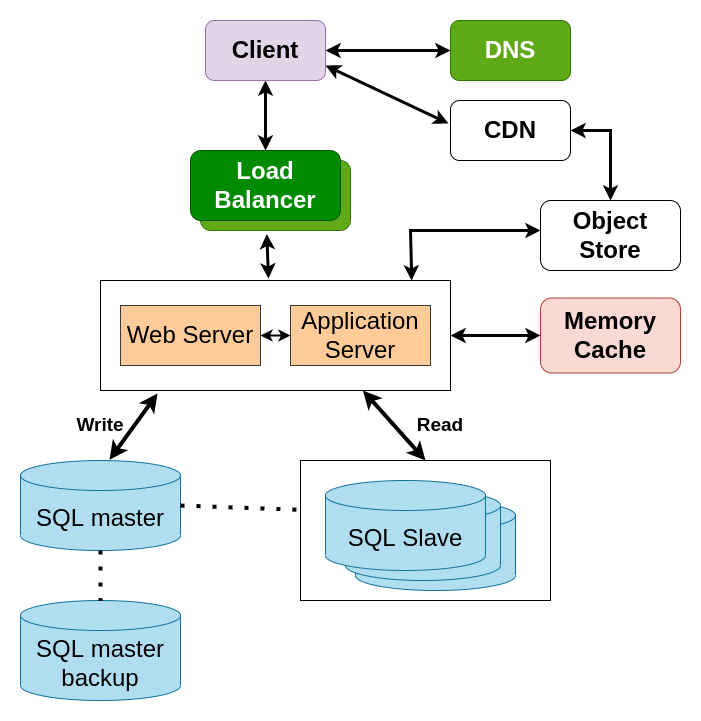

The diagram above was exported from draw.io. Its source (the exported page's mxGraphModel, read from the mxfile embedded in the PNG):
<mxGraphModel dx="1348" dy="744" grid="1" gridSize="10" guides="1" tooltips="1" connect="1" arrows="1" fold="1" page="1" pageScale="1" pageWidth="1169" pageHeight="827" background="none" math="0" shadow="0">
  <root>
    <mxCell id="0" />
    <mxCell id="1" parent="0" />
    <mxCell id="TyrwvytgwT7bNSr4nrg5-144" value="" style="rounded=0;whiteSpace=wrap;html=1;fontSize=19;" parent="1" vertex="1">
      <mxGeometry x="370" y="500" width="250" height="140" as="geometry" />
    </mxCell>
    <mxCell id="TyrwvytgwT7bNSr4nrg5-131" value="" style="rounded=0;whiteSpace=wrap;html=1;fontSize=24;" parent="1" vertex="1">
      <mxGeometry x="170" y="320" width="350" height="110" as="geometry" />
    </mxCell>
    <mxCell id="TyrwvytgwT7bNSr4nrg5-109" value="&lt;b&gt;&lt;font style=&quot;font-size: 24px;&quot;&gt;Client&lt;/font&gt;&lt;/b&gt;" style="rounded=1;whiteSpace=wrap;html=1;fillColor=#e1d5e7;strokeColor=#9673a6;" parent="1" vertex="1">
      <mxGeometry x="275" y="60" width="120" height="60" as="geometry" />
    </mxCell>
    <mxCell id="TyrwvytgwT7bNSr4nrg5-111" value="&lt;b&gt;DNS&lt;/b&gt;" style="rounded=1;whiteSpace=wrap;html=1;fontSize=24;fillColor=#60a917;fontColor=#ffffff;strokeColor=#2D7600;" parent="1" vertex="1">
      <mxGeometry x="520" y="60" width="120" height="60" as="geometry" />
    </mxCell>
    <mxCell id="TyrwvytgwT7bNSr4nrg5-112" value="" style="endArrow=classic;startArrow=classic;html=1;rounded=0;fontSize=24;entryX=0;entryY=0.5;entryDx=0;entryDy=0;exitX=1;exitY=0.5;exitDx=0;exitDy=0;strokeWidth=3;" parent="1" source="TyrwvytgwT7bNSr4nrg5-109" target="TyrwvytgwT7bNSr4nrg5-111" edge="1">
      <mxGeometry width="50" height="50" relative="1" as="geometry">
        <mxPoint x="380" y="410" as="sourcePoint" />
        <mxPoint x="430" y="360" as="targetPoint" />
      </mxGeometry>
    </mxCell>
    <mxCell id="TyrwvytgwT7bNSr4nrg5-113" value="&lt;b&gt;CDN&lt;/b&gt;" style="rounded=1;whiteSpace=wrap;html=1;fontSize=24;" parent="1" vertex="1">
      <mxGeometry x="520" y="140" width="120" height="60" as="geometry" />
    </mxCell>
    <mxCell id="TyrwvytgwT7bNSr4nrg5-114" value="" style="endArrow=classic;startArrow=classic;html=1;rounded=0;fontSize=24;entryX=-0.017;entryY=0.383;entryDx=0;entryDy=0;entryPerimeter=0;exitX=1;exitY=0.75;exitDx=0;exitDy=0;strokeWidth=3;" parent="1" source="TyrwvytgwT7bNSr4nrg5-109" target="TyrwvytgwT7bNSr4nrg5-113" edge="1">
      <mxGeometry width="50" height="50" relative="1" as="geometry">
        <mxPoint x="380" y="410" as="sourcePoint" />
        <mxPoint x="430" y="360" as="targetPoint" />
      </mxGeometry>
    </mxCell>
    <mxCell id="TyrwvytgwT7bNSr4nrg5-115" value="" style="rounded=1;whiteSpace=wrap;html=1;fontSize=24;fillColor=#60a917;fontColor=#ffffff;strokeColor=#2D7600;" parent="1" vertex="1">
      <mxGeometry x="270" y="200" width="150" height="70" as="geometry" />
    </mxCell>
    <mxCell id="TyrwvytgwT7bNSr4nrg5-116" value="&lt;b&gt;Load Balancer&lt;/b&gt;" style="rounded=1;whiteSpace=wrap;html=1;fontSize=24;fillColor=#008a00;fontColor=#ffffff;strokeColor=#005700;" parent="1" vertex="1">
      <mxGeometry x="260" y="190" width="150" height="70" as="geometry" />
    </mxCell>
    <mxCell id="TyrwvytgwT7bNSr4nrg5-120" value="" style="endArrow=classic;startArrow=classic;html=1;rounded=0;fontSize=24;entryX=0.5;entryY=1;entryDx=0;entryDy=0;exitX=0.5;exitY=0;exitDx=0;exitDy=0;strokeWidth=3;" parent="1" source="TyrwvytgwT7bNSr4nrg5-116" target="TyrwvytgwT7bNSr4nrg5-109" edge="1">
      <mxGeometry width="50" height="50" relative="1" as="geometry">
        <mxPoint x="250" y="240" as="sourcePoint" />
        <mxPoint x="300" y="190" as="targetPoint" />
      </mxGeometry>
    </mxCell>
    <mxCell id="TyrwvytgwT7bNSr4nrg5-121" value="Web Server" style="rounded=0;whiteSpace=wrap;html=1;fontSize=24;fillColor=#ffcc99;strokeColor=#36393d;" parent="1" vertex="1">
      <mxGeometry x="190" y="345" width="140" height="60" as="geometry" />
    </mxCell>
    <mxCell id="TyrwvytgwT7bNSr4nrg5-123" value="" style="endArrow=classic;startArrow=classic;html=1;rounded=0;fontSize=24;strokeWidth=3;entryX=0.442;entryY=1.05;entryDx=0;entryDy=0;entryPerimeter=0;exitX=0.48;exitY=-0.018;exitDx=0;exitDy=0;exitPerimeter=0;" parent="1" source="TyrwvytgwT7bNSr4nrg5-131" target="TyrwvytgwT7bNSr4nrg5-115" edge="1">
      <mxGeometry width="50" height="50" relative="1" as="geometry">
        <mxPoint x="336" y="310" as="sourcePoint" />
        <mxPoint x="380" y="290" as="targetPoint" />
      </mxGeometry>
    </mxCell>
    <mxCell id="TyrwvytgwT7bNSr4nrg5-125" value="&lt;b&gt;Object Store&lt;/b&gt;" style="rounded=1;whiteSpace=wrap;html=1;fontSize=24;" parent="1" vertex="1">
      <mxGeometry x="610" y="240" width="140" height="70" as="geometry" />
    </mxCell>
    <mxCell id="TyrwvytgwT7bNSr4nrg5-128" value="" style="endArrow=classic;startArrow=classic;html=1;rounded=0;fontSize=24;entryX=1;entryY=0.5;entryDx=0;entryDy=0;exitX=0.5;exitY=0;exitDx=0;exitDy=0;strokeWidth=3;" parent="1" source="TyrwvytgwT7bNSr4nrg5-125" target="TyrwvytgwT7bNSr4nrg5-113" edge="1">
      <mxGeometry width="50" height="50" relative="1" as="geometry">
        <mxPoint x="720" y="470" as="sourcePoint" />
        <mxPoint x="770" y="420" as="targetPoint" />
        <Array as="points">
          <mxPoint x="680" y="170" />
        </Array>
      </mxGeometry>
    </mxCell>
    <mxCell id="TyrwvytgwT7bNSr4nrg5-129" value="&lt;b&gt;Memory Cache&lt;/b&gt;" style="rounded=1;whiteSpace=wrap;html=1;fontSize=24;fillColor=#fad9d5;strokeColor=#ae4132;" parent="1" vertex="1">
      <mxGeometry x="610" y="337.5" width="140" height="75" as="geometry" />
    </mxCell>
    <mxCell id="TyrwvytgwT7bNSr4nrg5-133" value="Application Server" style="rounded=0;whiteSpace=wrap;html=1;fontSize=24;fillColor=#ffcc99;strokeColor=#36393d;" parent="1" vertex="1">
      <mxGeometry x="360" y="345" width="140" height="60" as="geometry" />
    </mxCell>
    <mxCell id="TyrwvytgwT7bNSr4nrg5-135" value="" style="endArrow=classic;startArrow=classic;html=1;rounded=0;fontSize=24;entryX=0;entryY=0.5;entryDx=0;entryDy=0;exitX=1;exitY=0.5;exitDx=0;exitDy=0;strokeWidth=3;" parent="1" source="TyrwvytgwT7bNSr4nrg5-131" target="TyrwvytgwT7bNSr4nrg5-129" edge="1">
      <mxGeometry width="50" height="50" relative="1" as="geometry">
        <mxPoint x="520" y="414" as="sourcePoint" />
        <mxPoint x="720" y="414" as="targetPoint" />
      </mxGeometry>
    </mxCell>
    <mxCell id="TyrwvytgwT7bNSr4nrg5-138" value="SQL master backup" style="shape=cylinder3;whiteSpace=wrap;html=1;boundedLbl=1;backgroundOutline=1;size=15;fontSize=24;fillColor=#b1ddf0;strokeColor=#10739e;" parent="1" vertex="1">
      <mxGeometry x="90" y="640" width="160" height="100" as="geometry" />
    </mxCell>
    <mxCell id="TyrwvytgwT7bNSr4nrg5-140" value="SQL master" style="shape=cylinder3;whiteSpace=wrap;html=1;boundedLbl=1;backgroundOutline=1;size=15;fontSize=24;fillColor=#b1ddf0;strokeColor=#10739e;" parent="1" vertex="1">
      <mxGeometry x="90" y="500" width="160" height="90" as="geometry" />
    </mxCell>
    <mxCell id="TyrwvytgwT7bNSr4nrg5-141" value="SQL Slave" style="shape=cylinder3;whiteSpace=wrap;html=1;boundedLbl=1;backgroundOutline=1;size=15;fontSize=24;fillColor=#b1ddf0;strokeColor=#10739e;" parent="1" vertex="1">
      <mxGeometry x="425" y="540" width="160" height="90" as="geometry" />
    </mxCell>
    <mxCell id="TyrwvytgwT7bNSr4nrg5-142" value="SQL Slave" style="shape=cylinder3;whiteSpace=wrap;html=1;boundedLbl=1;backgroundOutline=1;size=15;fontSize=24;fillColor=#b1ddf0;strokeColor=#10739e;" parent="1" vertex="1">
      <mxGeometry x="415" y="530" width="155" height="90" as="geometry" />
    </mxCell>
    <mxCell id="TyrwvytgwT7bNSr4nrg5-143" value="" style="endArrow=none;dashed=1;html=1;dashPattern=1 3;strokeWidth=4;rounded=0;fontSize=19;entryX=0.5;entryY=0;entryDx=0;entryDy=0;entryPerimeter=0;exitX=0.5;exitY=1;exitDx=0;exitDy=0;exitPerimeter=0;" parent="1" source="TyrwvytgwT7bNSr4nrg5-140" target="TyrwvytgwT7bNSr4nrg5-138" edge="1">
      <mxGeometry width="50" height="50" relative="1" as="geometry">
        <mxPoint x="490" y="530" as="sourcePoint" />
        <mxPoint x="540" y="480" as="targetPoint" />
      </mxGeometry>
    </mxCell>
    <mxCell id="TyrwvytgwT7bNSr4nrg5-145" value="SQL Slave" style="shape=cylinder3;whiteSpace=wrap;html=1;boundedLbl=1;backgroundOutline=1;size=15;fontSize=24;fillColor=#b1ddf0;strokeColor=#10739e;" parent="1" vertex="1">
      <mxGeometry x="395" y="520" width="160" height="90" as="geometry" />
    </mxCell>
    <mxCell id="TyrwvytgwT7bNSr4nrg5-149" value="" style="endArrow=none;dashed=1;html=1;dashPattern=1 3;strokeWidth=4;rounded=0;fontSize=19;entryX=0.008;entryY=0.353;entryDx=0;entryDy=0;exitX=1;exitY=0.5;exitDx=0;exitDy=0;exitPerimeter=0;entryPerimeter=0;" parent="1" source="TyrwvytgwT7bNSr4nrg5-140" target="TyrwvytgwT7bNSr4nrg5-144" edge="1">
      <mxGeometry width="50" height="50" relative="1" as="geometry">
        <mxPoint x="490" y="530" as="sourcePoint" />
        <mxPoint x="540" y="480" as="targetPoint" />
      </mxGeometry>
    </mxCell>
    <mxCell id="TyrwvytgwT7bNSr4nrg5-150" value="" style="endArrow=classic;startArrow=classic;html=1;rounded=0;fontSize=19;strokeWidth=4;entryX=0.75;entryY=1;entryDx=0;entryDy=0;exitX=0.5;exitY=0;exitDx=0;exitDy=0;" parent="1" source="TyrwvytgwT7bNSr4nrg5-144" target="TyrwvytgwT7bNSr4nrg5-131" edge="1">
      <mxGeometry width="50" height="50" relative="1" as="geometry">
        <mxPoint x="490" y="530" as="sourcePoint" />
        <mxPoint x="540" y="480" as="targetPoint" />
      </mxGeometry>
    </mxCell>
    <mxCell id="TyrwvytgwT7bNSr4nrg5-151" value="" style="endArrow=classic;startArrow=classic;html=1;rounded=0;fontSize=19;strokeWidth=4;entryX=0.163;entryY=1.027;entryDx=0;entryDy=0;entryPerimeter=0;exitX=0.556;exitY=-0.008;exitDx=0;exitDy=0;exitPerimeter=0;" parent="1" source="TyrwvytgwT7bNSr4nrg5-140" target="TyrwvytgwT7bNSr4nrg5-131" edge="1">
      <mxGeometry width="50" height="50" relative="1" as="geometry">
        <mxPoint x="170" y="490" as="sourcePoint" />
        <mxPoint x="220" y="440" as="targetPoint" />
      </mxGeometry>
    </mxCell>
    <mxCell id="TyrwvytgwT7bNSr4nrg5-152" value="&lt;b&gt;Write&lt;/b&gt;" style="text;html=1;strokeColor=none;fillColor=none;align=center;verticalAlign=middle;whiteSpace=wrap;rounded=0;fontSize=19;" parent="1" vertex="1">
      <mxGeometry x="140" y="450" width="60" height="30" as="geometry" />
    </mxCell>
    <mxCell id="TyrwvytgwT7bNSr4nrg5-153" value="&lt;b&gt;Read&lt;/b&gt;" style="text;html=1;strokeColor=none;fillColor=none;align=center;verticalAlign=middle;whiteSpace=wrap;rounded=0;fontSize=19;" parent="1" vertex="1">
      <mxGeometry x="480" y="450" width="60" height="30" as="geometry" />
    </mxCell>
    <mxCell id="TyrwvytgwT7bNSr4nrg5-154" value="" style="endArrow=classic;startArrow=classic;html=1;rounded=0;fontSize=19;strokeWidth=3;entryX=0;entryY=0.429;entryDx=0;entryDy=0;entryPerimeter=0;exitX=0.889;exitY=0;exitDx=0;exitDy=0;exitPerimeter=0;" parent="1" source="TyrwvytgwT7bNSr4nrg5-131" target="TyrwvytgwT7bNSr4nrg5-125" edge="1">
      <mxGeometry width="50" height="50" relative="1" as="geometry">
        <mxPoint x="500" y="390" as="sourcePoint" />
        <mxPoint x="550" y="340" as="targetPoint" />
        <Array as="points">
          <mxPoint x="480" y="270" />
        </Array>
      </mxGeometry>
    </mxCell>
    <mxCell id="mTmf0tm9B78HFmUOA34M-1" value="" style="endArrow=classic;startArrow=classic;html=1;rounded=0;entryX=0;entryY=0.5;entryDx=0;entryDy=0;exitX=1;exitY=0.5;exitDx=0;exitDy=0;strokeWidth=2;" edge="1" parent="1" source="TyrwvytgwT7bNSr4nrg5-121" target="TyrwvytgwT7bNSr4nrg5-133">
      <mxGeometry width="50" height="50" relative="1" as="geometry">
        <mxPoint x="510" y="390" as="sourcePoint" />
        <mxPoint x="560" y="340" as="targetPoint" />
      </mxGeometry>
    </mxCell>
  </root>
</mxGraphModel>